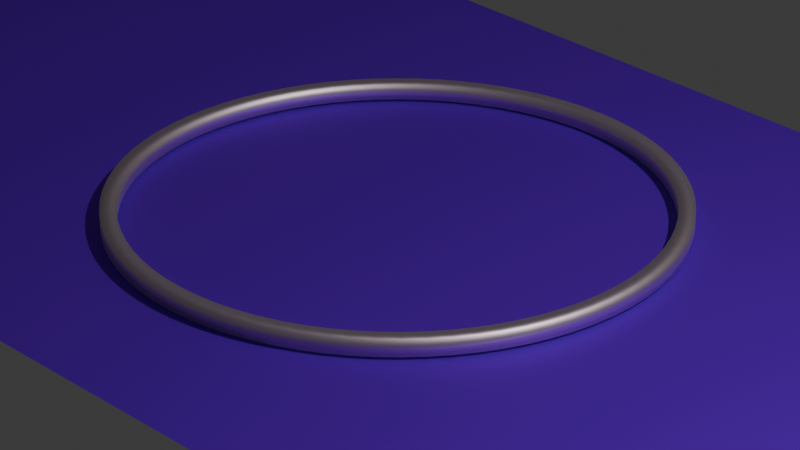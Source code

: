 # Source: key_-_backup.blend  (saved by Blender 4.3.34; exported with 4.5.12 LTS)
import bpy
from mathutils import Matrix  # noqa: F401  (used for matrix-valued properties, if any)

bpy.ops.wm.read_factory_settings(use_empty=True)
scene = bpy.context.scene
scene.name = 'Scene'

# ---- collections
col_collection = bpy.data.collections.new('Collection'); scene.collection.children.link(col_collection)

# ---- materials (node trees are filled in below, after node groups)
mat_material_001 = bpy.data.materials.new('Material.001')
mat_material_002 = bpy.data.materials.new('Material.002')

# ---- material node trees
mat_material_001.use_nodes = True; mat_material_001.node_tree.nodes.clear()
_N = mat_material_001.node_tree.nodes; _L = mat_material_001.node_tree.links
n0 = _N.new('ShaderNodeBsdfPrincipled'); n0.name = 'Principled BSDF'; n0.location = (10, 300)
n0.inputs[0].default_value = (0.2143, 0.0059, 0.8002, 1.0)
n0.inputs[1].default_value = 1.0
n0.inputs[2].default_value = 0.6803
n1 = _N.new('ShaderNodeOutputMaterial'); n1.name = 'Material Output'; n1.location = (300, 300)
_L.new(n0.outputs[0], n1.inputs[0])
n1.is_active_output = True
mat_material_002.use_nodes = True; mat_material_002.node_tree.nodes.clear()
_N = mat_material_002.node_tree.nodes; _L = mat_material_002.node_tree.links
n0 = _N.new('ShaderNodeBsdfPrincipled'); n0.name = 'Principled BSDF'; n0.location = (10, 300)
n0.inputs[0].default_value = (0.8001, 0.67, 0.7085, 1.0)
n0.inputs[1].default_value = 1.0
n0.inputs[4].default_value = 0.7923
n1 = _N.new('ShaderNodeOutputMaterial'); n1.name = 'Material Output'; n1.location = (300, 300)
_L.new(n0.outputs[0], n1.inputs[0])
n1.is_active_output = True

# ---- world
world_world = bpy.data.worlds.new('World'); scene.world = world_world
world_world.use_nodes = True; world_world.node_tree.nodes.clear()
_N = world_world.node_tree.nodes; _L = world_world.node_tree.links
n0 = _N.new('ShaderNodeOutputWorld'); n0.name = 'World Output'; n0.location = (300, 300)
n1 = _N.new('ShaderNodeBackground'); n1.name = 'Background'; n1.location = (10, 300)
n1.inputs[0].default_value = (0.05088, 0.05088, 0.05088, 1.0)
_L.new(n1.outputs[0], n0.inputs[0])
n0.is_active_output = True
world_world.color = (0.05088, 0.05088, 0.05088)
world_world.sun_shadow_jitter_overblur = 0.0

# ---- cameras
cam_camera = bpy.data.cameras.new('Camera')
cam_camera.clip_end = 100.0
cam_camera.lens = 146.2
cam_camera.ortho_scale = 7.314

# ---- lights
light_light = bpy.data.lights.new('Light', 'POINT')
light_light.energy = 1000.0
light_light.shadow_soft_size = 0.1

# ---- meshes
me_plane = bpy.data.meshes.new('Plane')
me_plane.from_pydata([(-1.0, -1.0, 0.0), (1.0, -1.0, 0.0), (-1.0, 1.0, 0.0), (1.0, 1.0, 0.0)], [], [(0, 1, 3, 2)])
_uv = me_plane.uv_layers.new(name='UVMap')
_uv.uv.foreach_set('vector', [0.0, 0.0, 1.0, 0.0, 1.0, 1.0, 0.0, 1.0])
me_plane.materials.append(mat_material_001)
me_plane.auto_texspace = False
me_plane.update()

# ---- curves / text
cu_b_ziercircle = bpy.data.curves.new('BézierCircle', 'CURVE')
cu_b_ziercircle.dimensions = '3D'
_sp = cu_b_ziercircle.splines.new('BEZIER'); _sp.bezier_points.add(3)
_sp.bezier_points.foreach_set('co', [-1.0, 0.0, 0.0, 0.0, 1.0, 0.0, 1.0, 0.0, 0.0, 0.0, -1.0, 0.0])
_sp.bezier_points.foreach_set('handle_left', [-1.0, -0.5521, 0.0, -0.5521, 1.0, 0.0, 1.0, 0.5521, 0.0, 0.5521, -1.0, 0.0])
_sp.bezier_points.foreach_set('handle_right', [-1.0, 0.5521, 0.0, 0.5521, 1.0, 0.0, 1.0, -0.5521, 0.0, -0.5521, -1.0, 0.0])
for _p, _l, _r in zip(_sp.bezier_points, ['AUTO', 'AUTO', 'AUTO', 'AUTO'], ['AUTO', 'AUTO', 'AUTO', 'AUTO']): _p.handle_left_type = _l; _p.handle_right_type = _r
_sp.order_u = 0
_sp.order_v = 0
_sp.resolution_u = 18
_sp.use_cyclic_u = True
cu_b_ziercircle.materials.append(mat_material_002)
cu_b_ziercircle.use_path = True
cu_b_ziercircle.bevel_mode = 'OBJECT'
cu_b_ziercircle.resolution_u = 18
cu_b_ziercircle.render_resolution_u = 19
cu_b_ziercircle.fill_mode = 'FULL'
cu_b_ziercircle.twist_smooth = 0.5
cu_plane_001 = bpy.data.curves.new('Plane.001', 'CURVE')
cu_plane_001.dimensions = '3D'
_sp = cu_plane_001.splines.new('POLY'); _sp.points.add(3)
_sp.points.foreach_set('co', [-1.0, -1.0, 0.0, 0.0, 1.0, -1.0, 0.0, 0.0, 1.0, 1.0, 0.0, 0.0, -1.0, 1.0, 0.0, 0.0])
_sp.order_v = 0
_sp.resolution_v = 0
_sp.use_cyclic_u = True
_sp.use_endpoint_u = True
_sp.use_smooth = False
cu_plane_001.fill_mode = 'FULL'

# ---- objects
ob_light = bpy.data.objects.new('Light', light_light)
ob_camera = bpy.data.objects.new('Camera', cam_camera)
ob_si = bpy.data.objects.new('Si', me_plane)
ob_ring = bpy.data.objects.new('ring', cu_b_ziercircle)
ob_wg = bpy.data.objects.new('wg', cu_plane_001)

# ---- transforms, parenting, visibility, modifiers, constraints
ob_light.location = (4.076, 1.005, 5.904)
ob_light.rotation_euler = (0.6503, 0.05522, 1.866)
ob_light.lock_rotations_4d = False
ob_light.empty_display_type = 'ARROWS'
ob_light.color = (0.0, 0.0, 0.0, 0.0)
ob_light.lineart.crease_threshold = 0.0
ob_camera.location = (7.359, -6.926, 4.958)
ob_camera.rotation_euler = (1.109, 0.0, 0.8149)
ob_camera.lock_rotations_4d = False
ob_camera.empty_display_type = 'ARROWS'
ob_camera.color = (0.0, 0.0, 0.0, 0.0)
ob_camera.display_type = 'WIRE'
ob_camera.lineart.crease_threshold = 0.0
ob_si.location = (0.0, 0.0, -0.04)
ob_si.scale = (3.32, 1.55, 1.0)
ob_ring.location = (0.0, 0.0, 0.0)
ob_wg.location = (0.0, 0.0, 0.0)
ob_wg.rotation_euler = (1.571, 0.0, 0.0)
ob_wg.scale = (0.03, 0.03, 1.0)
cu_b_ziercircle.bevel_object = ob_wg

# ---- collection membership
col_collection.objects.link(ob_light)
col_collection.objects.link(ob_camera)
col_collection.objects.link(ob_si)
col_collection.objects.link(ob_ring)
col_collection.objects.link(ob_wg)

# ---- scene / render settings (as saved in the file)
scene.camera = ob_camera
scene.frame_start = 1; scene.frame_end = 250; scene.frame_set(1)
scene.render.engine = 'BLENDER_EEVEE_NEXT'
bpy.context.view_layer.update()

